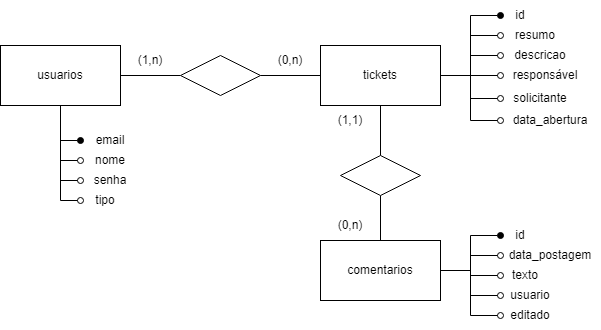

The diagram above was exported from draw.io. Its source (the exported page's mxGraphModel, read from the mxfile embedded in the PNG):
<mxGraphModel dx="1393" dy="766" grid="1" gridSize="10" guides="1" tooltips="1" connect="1" arrows="1" fold="1" page="1" pageScale="1" pageWidth="827" pageHeight="1169" math="0" shadow="0">
  <root>
    <mxCell id="0" />
    <mxCell id="1" parent="0" />
    <mxCell id="oD3mVbKlrTzmFVAaISbw-34" style="edgeStyle=orthogonalEdgeStyle;rounded=0;orthogonalLoop=1;jettySize=auto;html=1;entryX=0;entryY=0.5;entryDx=0;entryDy=0;endArrow=none;endFill=0;" edge="1" parent="1" source="oD3mVbKlrTzmFVAaISbw-1" target="oD3mVbKlrTzmFVAaISbw-33">
      <mxGeometry relative="1" as="geometry" />
    </mxCell>
    <mxCell id="oD3mVbKlrTzmFVAaISbw-38" style="edgeStyle=orthogonalEdgeStyle;rounded=0;orthogonalLoop=1;jettySize=auto;html=1;entryX=0;entryY=0.5;entryDx=0;entryDy=0;endArrow=oval;endFill=1;" edge="1" parent="1" source="oD3mVbKlrTzmFVAaISbw-1" target="oD3mVbKlrTzmFVAaISbw-9">
      <mxGeometry relative="1" as="geometry" />
    </mxCell>
    <mxCell id="oD3mVbKlrTzmFVAaISbw-39" style="edgeStyle=orthogonalEdgeStyle;rounded=0;orthogonalLoop=1;jettySize=auto;html=1;entryX=0;entryY=0.5;entryDx=0;entryDy=0;endArrow=oval;endFill=0;" edge="1" parent="1" source="oD3mVbKlrTzmFVAaISbw-1" target="oD3mVbKlrTzmFVAaISbw-11">
      <mxGeometry relative="1" as="geometry" />
    </mxCell>
    <mxCell id="oD3mVbKlrTzmFVAaISbw-40" style="edgeStyle=orthogonalEdgeStyle;rounded=0;orthogonalLoop=1;jettySize=auto;html=1;entryX=0;entryY=0.5;entryDx=0;entryDy=0;endArrow=oval;endFill=0;" edge="1" parent="1" source="oD3mVbKlrTzmFVAaISbw-1" target="oD3mVbKlrTzmFVAaISbw-12">
      <mxGeometry relative="1" as="geometry" />
    </mxCell>
    <mxCell id="oD3mVbKlrTzmFVAaISbw-41" style="edgeStyle=orthogonalEdgeStyle;rounded=0;orthogonalLoop=1;jettySize=auto;html=1;entryX=0;entryY=0.5;entryDx=0;entryDy=0;endArrow=oval;endFill=0;" edge="1" parent="1" source="oD3mVbKlrTzmFVAaISbw-1" target="oD3mVbKlrTzmFVAaISbw-13">
      <mxGeometry relative="1" as="geometry" />
    </mxCell>
    <mxCell id="oD3mVbKlrTzmFVAaISbw-1" value="usuarios" style="rounded=0;whiteSpace=wrap;html=1;" vertex="1" parent="1">
      <mxGeometry x="40" y="65" width="120" height="60" as="geometry" />
    </mxCell>
    <mxCell id="oD3mVbKlrTzmFVAaISbw-29" style="edgeStyle=orthogonalEdgeStyle;rounded=0;orthogonalLoop=1;jettySize=auto;html=1;entryX=0.5;entryY=0;entryDx=0;entryDy=0;endArrow=none;endFill=0;" edge="1" parent="1" source="oD3mVbKlrTzmFVAaISbw-2" target="oD3mVbKlrTzmFVAaISbw-28">
      <mxGeometry relative="1" as="geometry" />
    </mxCell>
    <mxCell id="oD3mVbKlrTzmFVAaISbw-42" style="edgeStyle=orthogonalEdgeStyle;rounded=0;orthogonalLoop=1;jettySize=auto;html=1;entryX=0;entryY=0.5;entryDx=0;entryDy=0;endArrow=oval;endFill=1;" edge="1" parent="1" source="oD3mVbKlrTzmFVAaISbw-2" target="oD3mVbKlrTzmFVAaISbw-4">
      <mxGeometry relative="1" as="geometry" />
    </mxCell>
    <mxCell id="oD3mVbKlrTzmFVAaISbw-43" style="edgeStyle=orthogonalEdgeStyle;rounded=0;orthogonalLoop=1;jettySize=auto;html=1;entryX=0;entryY=0.5;entryDx=0;entryDy=0;endArrow=oval;endFill=0;" edge="1" parent="1" source="oD3mVbKlrTzmFVAaISbw-2" target="oD3mVbKlrTzmFVAaISbw-18">
      <mxGeometry relative="1" as="geometry" />
    </mxCell>
    <mxCell id="oD3mVbKlrTzmFVAaISbw-44" style="edgeStyle=orthogonalEdgeStyle;rounded=0;orthogonalLoop=1;jettySize=auto;html=1;entryX=0;entryY=0.5;entryDx=0;entryDy=0;endArrow=oval;endFill=0;" edge="1" parent="1" source="oD3mVbKlrTzmFVAaISbw-2" target="oD3mVbKlrTzmFVAaISbw-19">
      <mxGeometry relative="1" as="geometry" />
    </mxCell>
    <mxCell id="oD3mVbKlrTzmFVAaISbw-46" style="edgeStyle=orthogonalEdgeStyle;rounded=0;orthogonalLoop=1;jettySize=auto;html=1;entryX=0;entryY=0.5;entryDx=0;entryDy=0;endArrow=oval;endFill=0;" edge="1" parent="1" source="oD3mVbKlrTzmFVAaISbw-2" target="oD3mVbKlrTzmFVAaISbw-20">
      <mxGeometry relative="1" as="geometry" />
    </mxCell>
    <mxCell id="oD3mVbKlrTzmFVAaISbw-47" style="edgeStyle=orthogonalEdgeStyle;rounded=0;orthogonalLoop=1;jettySize=auto;html=1;entryX=0;entryY=0.5;entryDx=0;entryDy=0;endArrow=oval;endFill=0;" edge="1" parent="1" source="oD3mVbKlrTzmFVAaISbw-2" target="oD3mVbKlrTzmFVAaISbw-21">
      <mxGeometry relative="1" as="geometry" />
    </mxCell>
    <mxCell id="oD3mVbKlrTzmFVAaISbw-48" style="edgeStyle=orthogonalEdgeStyle;rounded=0;orthogonalLoop=1;jettySize=auto;html=1;entryX=0;entryY=0.5;entryDx=0;entryDy=0;endArrow=oval;endFill=0;" edge="1" parent="1" source="oD3mVbKlrTzmFVAaISbw-2" target="oD3mVbKlrTzmFVAaISbw-22">
      <mxGeometry relative="1" as="geometry" />
    </mxCell>
    <mxCell id="oD3mVbKlrTzmFVAaISbw-2" value="tickets" style="rounded=0;whiteSpace=wrap;html=1;" vertex="1" parent="1">
      <mxGeometry x="360" y="65" width="120" height="60" as="geometry" />
    </mxCell>
    <mxCell id="oD3mVbKlrTzmFVAaISbw-49" style="edgeStyle=orthogonalEdgeStyle;rounded=0;orthogonalLoop=1;jettySize=auto;html=1;entryX=0;entryY=0.5;entryDx=0;entryDy=0;endArrow=oval;endFill=1;" edge="1" parent="1" source="oD3mVbKlrTzmFVAaISbw-3" target="oD3mVbKlrTzmFVAaISbw-23">
      <mxGeometry relative="1" as="geometry" />
    </mxCell>
    <mxCell id="oD3mVbKlrTzmFVAaISbw-50" style="edgeStyle=orthogonalEdgeStyle;rounded=0;orthogonalLoop=1;jettySize=auto;html=1;entryX=0;entryY=0.5;entryDx=0;entryDy=0;endArrow=oval;endFill=0;" edge="1" parent="1" source="oD3mVbKlrTzmFVAaISbw-3" target="oD3mVbKlrTzmFVAaISbw-24">
      <mxGeometry relative="1" as="geometry" />
    </mxCell>
    <mxCell id="oD3mVbKlrTzmFVAaISbw-51" style="edgeStyle=orthogonalEdgeStyle;rounded=0;orthogonalLoop=1;jettySize=auto;html=1;entryX=0;entryY=0.5;entryDx=0;entryDy=0;endArrow=oval;endFill=0;" edge="1" parent="1" source="oD3mVbKlrTzmFVAaISbw-3" target="oD3mVbKlrTzmFVAaISbw-25">
      <mxGeometry relative="1" as="geometry" />
    </mxCell>
    <mxCell id="oD3mVbKlrTzmFVAaISbw-52" style="edgeStyle=orthogonalEdgeStyle;rounded=0;orthogonalLoop=1;jettySize=auto;html=1;endArrow=oval;endFill=0;" edge="1" parent="1" source="oD3mVbKlrTzmFVAaISbw-3" target="oD3mVbKlrTzmFVAaISbw-26">
      <mxGeometry relative="1" as="geometry" />
    </mxCell>
    <mxCell id="oD3mVbKlrTzmFVAaISbw-53" style="edgeStyle=orthogonalEdgeStyle;rounded=0;orthogonalLoop=1;jettySize=auto;html=1;entryX=0;entryY=0.5;entryDx=0;entryDy=0;endArrow=oval;endFill=0;" edge="1" parent="1" source="oD3mVbKlrTzmFVAaISbw-3" target="oD3mVbKlrTzmFVAaISbw-27">
      <mxGeometry relative="1" as="geometry" />
    </mxCell>
    <mxCell id="oD3mVbKlrTzmFVAaISbw-3" value="comentarios" style="rounded=0;whiteSpace=wrap;html=1;" vertex="1" parent="1">
      <mxGeometry x="360" y="260" width="120" height="60" as="geometry" />
    </mxCell>
    <mxCell id="oD3mVbKlrTzmFVAaISbw-4" value="id" style="text;html=1;align=center;verticalAlign=middle;whiteSpace=wrap;rounded=0;" vertex="1" parent="1">
      <mxGeometry x="540" y="20" width="40" height="30" as="geometry" />
    </mxCell>
    <mxCell id="oD3mVbKlrTzmFVAaISbw-9" value="email" style="text;html=1;align=center;verticalAlign=middle;whiteSpace=wrap;rounded=0;" vertex="1" parent="1">
      <mxGeometry x="120" y="145" width="60" height="30" as="geometry" />
    </mxCell>
    <mxCell id="oD3mVbKlrTzmFVAaISbw-11" value="nome" style="text;html=1;align=center;verticalAlign=middle;whiteSpace=wrap;rounded=0;" vertex="1" parent="1">
      <mxGeometry x="120" y="165" width="60" height="30" as="geometry" />
    </mxCell>
    <mxCell id="oD3mVbKlrTzmFVAaISbw-12" value="senha" style="text;html=1;align=center;verticalAlign=middle;whiteSpace=wrap;rounded=0;" vertex="1" parent="1">
      <mxGeometry x="120" y="185" width="60" height="30" as="geometry" />
    </mxCell>
    <mxCell id="oD3mVbKlrTzmFVAaISbw-13" value="tipo" style="text;html=1;align=center;verticalAlign=middle;whiteSpace=wrap;rounded=0;" vertex="1" parent="1">
      <mxGeometry x="120" y="205" width="50" height="30" as="geometry" />
    </mxCell>
    <mxCell id="oD3mVbKlrTzmFVAaISbw-18" value="resumo" style="text;html=1;align=center;verticalAlign=middle;whiteSpace=wrap;rounded=0;" vertex="1" parent="1">
      <mxGeometry x="540" y="40" width="70" height="30" as="geometry" />
    </mxCell>
    <mxCell id="oD3mVbKlrTzmFVAaISbw-19" value="descricao" style="text;html=1;align=center;verticalAlign=middle;whiteSpace=wrap;rounded=0;" vertex="1" parent="1">
      <mxGeometry x="540" y="60" width="80" height="30" as="geometry" />
    </mxCell>
    <mxCell id="oD3mVbKlrTzmFVAaISbw-20" value="responsável" style="text;html=1;align=center;verticalAlign=middle;whiteSpace=wrap;rounded=0;" vertex="1" parent="1">
      <mxGeometry x="540" y="80" width="90" height="30" as="geometry" />
    </mxCell>
    <mxCell id="oD3mVbKlrTzmFVAaISbw-21" value="solicitante" style="text;html=1;align=center;verticalAlign=middle;whiteSpace=wrap;rounded=0;" vertex="1" parent="1">
      <mxGeometry x="540" y="103" width="80" height="30" as="geometry" />
    </mxCell>
    <mxCell id="oD3mVbKlrTzmFVAaISbw-22" value="data_abertura" style="text;html=1;align=center;verticalAlign=middle;whiteSpace=wrap;rounded=0;" vertex="1" parent="1">
      <mxGeometry x="540" y="125" width="100" height="30" as="geometry" />
    </mxCell>
    <mxCell id="oD3mVbKlrTzmFVAaISbw-23" value="id" style="text;html=1;align=center;verticalAlign=middle;whiteSpace=wrap;rounded=0;" vertex="1" parent="1">
      <mxGeometry x="540" y="240" width="40" height="30" as="geometry" />
    </mxCell>
    <mxCell id="oD3mVbKlrTzmFVAaISbw-24" value="data_postagem" style="text;html=1;align=center;verticalAlign=middle;whiteSpace=wrap;rounded=0;" vertex="1" parent="1">
      <mxGeometry x="540" y="260" width="100" height="30" as="geometry" />
    </mxCell>
    <mxCell id="oD3mVbKlrTzmFVAaISbw-25" value="texto" style="text;html=1;align=center;verticalAlign=middle;whiteSpace=wrap;rounded=0;" vertex="1" parent="1">
      <mxGeometry x="540" y="280" width="50" height="30" as="geometry" />
    </mxCell>
    <mxCell id="oD3mVbKlrTzmFVAaISbw-26" value="usuario" style="text;html=1;align=center;verticalAlign=middle;whiteSpace=wrap;rounded=0;" vertex="1" parent="1">
      <mxGeometry x="540" y="300" width="60" height="30" as="geometry" />
    </mxCell>
    <mxCell id="oD3mVbKlrTzmFVAaISbw-27" value="editado" style="text;html=1;align=center;verticalAlign=middle;whiteSpace=wrap;rounded=0;" vertex="1" parent="1">
      <mxGeometry x="540" y="320" width="60" height="30" as="geometry" />
    </mxCell>
    <mxCell id="oD3mVbKlrTzmFVAaISbw-30" style="edgeStyle=orthogonalEdgeStyle;rounded=0;orthogonalLoop=1;jettySize=auto;html=1;entryX=0.5;entryY=0;entryDx=0;entryDy=0;endArrow=none;endFill=0;" edge="1" parent="1" source="oD3mVbKlrTzmFVAaISbw-28" target="oD3mVbKlrTzmFVAaISbw-3">
      <mxGeometry relative="1" as="geometry" />
    </mxCell>
    <mxCell id="oD3mVbKlrTzmFVAaISbw-28" value="" style="rhombus;whiteSpace=wrap;html=1;" vertex="1" parent="1">
      <mxGeometry x="380" y="175" width="80" height="40" as="geometry" />
    </mxCell>
    <mxCell id="oD3mVbKlrTzmFVAaISbw-31" value="(0,n)" style="text;html=1;align=center;verticalAlign=middle;whiteSpace=wrap;rounded=0;" vertex="1" parent="1">
      <mxGeometry x="360" y="230" width="60" height="30" as="geometry" />
    </mxCell>
    <mxCell id="oD3mVbKlrTzmFVAaISbw-32" value="(1,1)" style="text;html=1;align=center;verticalAlign=middle;whiteSpace=wrap;rounded=0;" vertex="1" parent="1">
      <mxGeometry x="360" y="125" width="60" height="30" as="geometry" />
    </mxCell>
    <mxCell id="oD3mVbKlrTzmFVAaISbw-35" style="edgeStyle=orthogonalEdgeStyle;rounded=0;orthogonalLoop=1;jettySize=auto;html=1;exitX=1;exitY=0.5;exitDx=0;exitDy=0;entryX=0;entryY=0.5;entryDx=0;entryDy=0;endArrow=none;endFill=0;" edge="1" parent="1" source="oD3mVbKlrTzmFVAaISbw-33" target="oD3mVbKlrTzmFVAaISbw-2">
      <mxGeometry relative="1" as="geometry" />
    </mxCell>
    <mxCell id="oD3mVbKlrTzmFVAaISbw-33" value="" style="rhombus;whiteSpace=wrap;html=1;" vertex="1" parent="1">
      <mxGeometry x="220" y="75" width="80" height="40" as="geometry" />
    </mxCell>
    <mxCell id="oD3mVbKlrTzmFVAaISbw-36" value="(0,n)" style="text;html=1;align=center;verticalAlign=middle;whiteSpace=wrap;rounded=0;" vertex="1" parent="1">
      <mxGeometry x="300" y="65" width="60" height="30" as="geometry" />
    </mxCell>
    <mxCell id="oD3mVbKlrTzmFVAaISbw-37" value="(1,n)" style="text;html=1;align=center;verticalAlign=middle;whiteSpace=wrap;rounded=0;" vertex="1" parent="1">
      <mxGeometry x="160" y="65" width="60" height="30" as="geometry" />
    </mxCell>
  </root>
</mxGraphModel>